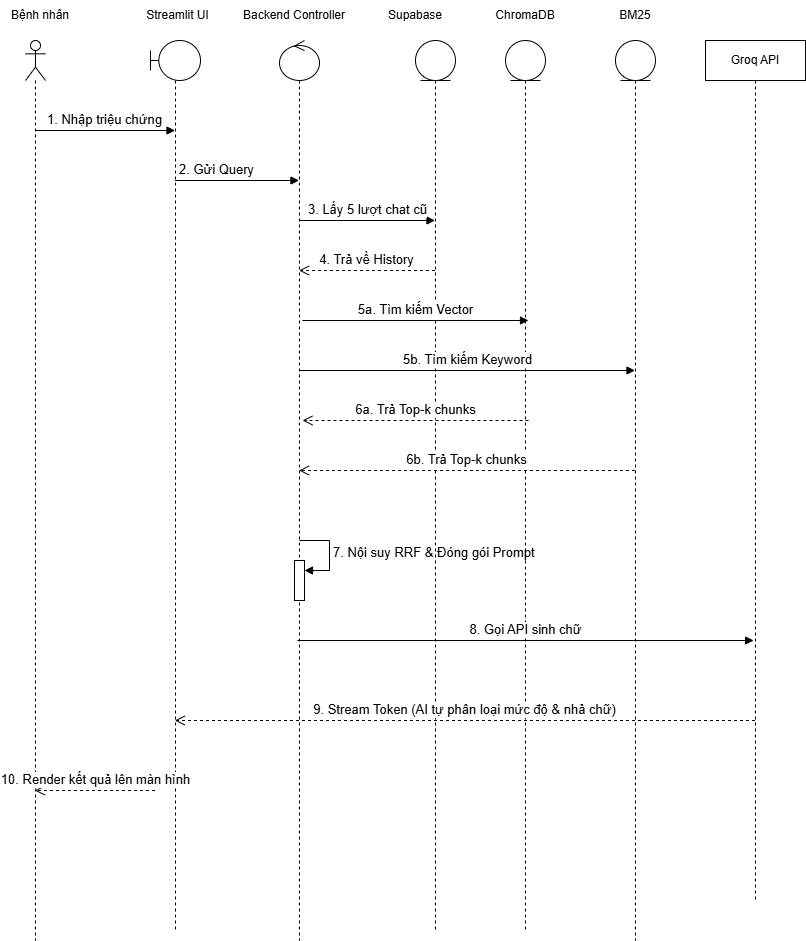

The diagram above was exported from draw.io. Its source (the exported page's mxGraphModel, read from the mxfile embedded in the PNG):
<mxGraphModel dx="1016" dy="620" grid="1" gridSize="10" guides="1" tooltips="1" connect="1" arrows="1" fold="1" page="1" pageScale="1" pageWidth="827" pageHeight="1169" math="0" shadow="0">
  <root>
    <mxCell id="0" />
    <mxCell id="1" parent="0" />
    <mxCell id="u2AMtyrUKCH2trgDOKUS-1" parent="1" style="shape=umlLifeline;perimeter=lifelinePerimeter;whiteSpace=wrap;html=1;container=1;dropTarget=0;collapsible=0;recursiveResize=0;outlineConnect=0;portConstraint=eastwest;newEdgeStyle={&quot;curved&quot;:0,&quot;rounded&quot;:0};participant=umlActor;" value="" vertex="1">
      <mxGeometry height="900" width="20" x="110" y="120" as="geometry" />
    </mxCell>
    <mxCell id="u2AMtyrUKCH2trgDOKUS-2" parent="1" style="text;html=1;whiteSpace=wrap;strokeColor=none;fillColor=none;align=center;verticalAlign=middle;rounded=0;" value="Bệnh nhân" vertex="1">
      <mxGeometry height="30" width="70" x="90" y="80" as="geometry" />
    </mxCell>
    <mxCell id="u2AMtyrUKCH2trgDOKUS-3" parent="1" style="shape=umlLifeline;perimeter=lifelinePerimeter;whiteSpace=wrap;html=1;container=1;dropTarget=0;collapsible=0;recursiveResize=0;outlineConnect=0;portConstraint=eastwest;newEdgeStyle={&quot;curved&quot;:0,&quot;rounded&quot;:0};participant=umlBoundary;" value="" vertex="1">
      <mxGeometry height="890" width="50" x="235" y="120" as="geometry" />
    </mxCell>
    <mxCell id="u2AMtyrUKCH2trgDOKUS-5" parent="1" style="text;html=1;whiteSpace=wrap;strokeColor=none;fillColor=none;align=center;verticalAlign=middle;rounded=0;" value="Streamlit UI" vertex="1">
      <mxGeometry height="30" width="65" x="230" y="80" as="geometry" />
    </mxCell>
    <mxCell id="u2AMtyrUKCH2trgDOKUS-6" parent="1" style="shape=umlLifeline;perimeter=lifelinePerimeter;whiteSpace=wrap;html=1;container=1;dropTarget=0;collapsible=0;recursiveResize=0;outlineConnect=0;portConstraint=eastwest;newEdgeStyle={&quot;curved&quot;:0,&quot;rounded&quot;:0};participant=umlControl;" value="" vertex="1">
      <mxGeometry height="900" width="40" x="364" y="120" as="geometry" />
    </mxCell>
    <mxCell id="u2AMtyrUKCH2trgDOKUS-31" parent="u2AMtyrUKCH2trgDOKUS-6" style="html=1;points=[[0,0,0,0,5],[0,1,0,0,-5],[1,0,0,0,5],[1,1,0,0,-5]];perimeter=orthogonalPerimeter;outlineConnect=0;targetShapes=umlLifeline;portConstraint=eastwest;newEdgeStyle={&quot;curved&quot;:0,&quot;rounded&quot;:0};" value="" vertex="1">
      <mxGeometry height="40" width="10" x="15" y="520" as="geometry" />
    </mxCell>
    <mxCell id="u2AMtyrUKCH2trgDOKUS-32" edge="1" parent="u2AMtyrUKCH2trgDOKUS-6" style="html=1;align=left;spacingLeft=2;endArrow=block;rounded=0;edgeStyle=orthogonalEdgeStyle;curved=0;rounded=0;" target="u2AMtyrUKCH2trgDOKUS-31" value="&lt;font style=&quot;font-size: 13px;&quot;&gt;7. Nội suy RRF &amp;amp; Đóng gói Prompt&lt;/font&gt;">
      <mxGeometry relative="1" as="geometry">
        <Array as="points">
          <mxPoint x="50" y="530" />
        </Array>
        <mxPoint x="20" y="500" as="sourcePoint" />
      </mxGeometry>
    </mxCell>
    <mxCell id="u2AMtyrUKCH2trgDOKUS-7" parent="1" style="text;html=1;whiteSpace=wrap;strokeColor=none;fillColor=none;align=center;verticalAlign=middle;rounded=0;" value="Backend Controller" vertex="1">
      <mxGeometry height="30" width="110" x="324" y="80" as="geometry" />
    </mxCell>
    <mxCell id="u2AMtyrUKCH2trgDOKUS-8" parent="1" style="shape=umlLifeline;perimeter=lifelinePerimeter;whiteSpace=wrap;html=1;container=1;dropTarget=0;collapsible=0;recursiveResize=0;outlineConnect=0;portConstraint=eastwest;newEdgeStyle={&quot;curved&quot;:0,&quot;rounded&quot;:0};participant=umlEntity;" value="" vertex="1">
      <mxGeometry height="900" width="40" x="700" y="120" as="geometry" />
    </mxCell>
    <mxCell id="u2AMtyrUKCH2trgDOKUS-9" parent="1" style="shape=umlLifeline;perimeter=lifelinePerimeter;whiteSpace=wrap;html=1;container=1;dropTarget=0;collapsible=0;recursiveResize=0;outlineConnect=0;portConstraint=eastwest;newEdgeStyle={&quot;curved&quot;:0,&quot;rounded&quot;:0};participant=umlEntity;" value="" vertex="1">
      <mxGeometry height="890" width="40" x="590" y="120" as="geometry" />
    </mxCell>
    <mxCell id="u2AMtyrUKCH2trgDOKUS-10" parent="1" style="shape=umlLifeline;perimeter=lifelinePerimeter;whiteSpace=wrap;html=1;container=1;dropTarget=0;collapsible=0;recursiveResize=0;outlineConnect=0;portConstraint=eastwest;newEdgeStyle={&quot;curved&quot;:0,&quot;rounded&quot;:0};participant=umlEntity;" value="" vertex="1">
      <mxGeometry height="890" width="40" x="500" y="120" as="geometry" />
    </mxCell>
    <mxCell id="u2AMtyrUKCH2trgDOKUS-11" parent="1" style="text;html=1;whiteSpace=wrap;strokeColor=none;fillColor=none;align=center;verticalAlign=middle;rounded=0;" value="BM25" vertex="1">
      <mxGeometry height="30" width="60" x="690" y="80" as="geometry" />
    </mxCell>
    <mxCell id="u2AMtyrUKCH2trgDOKUS-12" parent="1" style="text;html=1;whiteSpace=wrap;strokeColor=none;fillColor=none;align=center;verticalAlign=middle;rounded=0;" value="ChromaDB" vertex="1">
      <mxGeometry height="30" width="60" x="580" y="80" as="geometry" />
    </mxCell>
    <mxCell id="u2AMtyrUKCH2trgDOKUS-13" parent="1" style="text;html=1;whiteSpace=wrap;strokeColor=none;fillColor=none;align=center;verticalAlign=middle;rounded=0;" value="Supabase" vertex="1">
      <mxGeometry height="30" width="60" x="470" y="80" as="geometry" />
    </mxCell>
    <mxCell id="u2AMtyrUKCH2trgDOKUS-14" parent="1" style="shape=umlLifeline;perimeter=lifelinePerimeter;whiteSpace=wrap;html=1;container=1;dropTarget=0;collapsible=0;recursiveResize=0;outlineConnect=0;portConstraint=eastwest;newEdgeStyle={&quot;curved&quot;:0,&quot;rounded&quot;:0};" value="Groq API" vertex="1">
      <mxGeometry height="860" width="100" x="790" y="120" as="geometry" />
    </mxCell>
    <mxCell id="u2AMtyrUKCH2trgDOKUS-15" edge="1" parent="1" style="html=1;verticalAlign=bottom;endArrow=block;curved=0;rounded=0;" target="u2AMtyrUKCH2trgDOKUS-3" value="&lt;font style=&quot;font-size: 13px;&quot;&gt;1. Nhập triệu chứng&lt;/font&gt;">
      <mxGeometry relative="1" width="80" as="geometry">
        <mxPoint x="120" y="210" as="sourcePoint" />
        <mxPoint x="200" y="210" as="targetPoint" />
      </mxGeometry>
    </mxCell>
    <mxCell id="u2AMtyrUKCH2trgDOKUS-16" edge="1" parent="1" style="html=1;verticalAlign=bottom;endArrow=block;curved=0;rounded=0;" target="u2AMtyrUKCH2trgDOKUS-6" value="&lt;font style=&quot;font-size: 13px;&quot;&gt;2. Gửi Query&lt;/font&gt;">
      <mxGeometry relative="1" width="80" as="geometry">
        <Array as="points">
          <mxPoint x="280" y="260" />
          <mxPoint x="260" y="260" />
        </Array>
        <mxPoint x="260" y="260" as="sourcePoint" />
        <mxPoint x="340" y="260" as="targetPoint" />
      </mxGeometry>
    </mxCell>
    <mxCell id="u2AMtyrUKCH2trgDOKUS-17" edge="1" parent="1" style="html=1;verticalAlign=bottom;endArrow=block;curved=0;rounded=0;" target="u2AMtyrUKCH2trgDOKUS-10" value="&lt;font style=&quot;font-size: 13px;&quot;&gt;3. Lấy 5 lượt chat cũ&lt;/font&gt;">
      <mxGeometry relative="1" width="80" as="geometry">
        <mxPoint as="offset" />
        <mxPoint x="383.5" y="300" as="sourcePoint" />
        <mxPoint x="499.5" y="300" as="targetPoint" />
      </mxGeometry>
    </mxCell>
    <mxCell id="u2AMtyrUKCH2trgDOKUS-18" edge="1" parent="1" source="u2AMtyrUKCH2trgDOKUS-10" style="html=1;verticalAlign=bottom;endArrow=open;dashed=1;endSize=8;curved=0;rounded=0;" value="&lt;font style=&quot;font-size: 13px;&quot;&gt;4. Trả về History&lt;/font&gt;">
      <mxGeometry relative="1" as="geometry">
        <mxPoint x="499.5" y="350" as="sourcePoint" />
        <mxPoint x="383.5" y="350" as="targetPoint" />
      </mxGeometry>
    </mxCell>
    <mxCell id="u2AMtyrUKCH2trgDOKUS-19" edge="1" parent="1" style="html=1;verticalAlign=bottom;endArrow=block;curved=0;rounded=0;" value="&lt;font style=&quot;font-size: 13px;&quot;&gt;5a. Tìm kiếm Vector&lt;/font&gt;">
      <mxGeometry relative="1" width="80" as="geometry">
        <mxPoint x="387" y="400" as="sourcePoint" />
        <mxPoint x="613" y="400" as="targetPoint" />
      </mxGeometry>
    </mxCell>
    <mxCell id="u2AMtyrUKCH2trgDOKUS-20" edge="1" parent="1" style="html=1;verticalAlign=bottom;endArrow=block;curved=0;rounded=0;" value="&lt;font style=&quot;font-size: 13px;&quot;&gt;5b. Tìm kiếm Keyword&lt;/font&gt;">
      <mxGeometry relative="1" width="80" as="geometry">
        <mxPoint x="383.5" y="450" as="sourcePoint" />
        <mxPoint x="719.5" y="450" as="targetPoint" />
      </mxGeometry>
    </mxCell>
    <mxCell id="u2AMtyrUKCH2trgDOKUS-21" edge="1" parent="1" style="html=1;verticalAlign=bottom;endArrow=open;dashed=1;endSize=8;curved=0;rounded=0;" value="&lt;font style=&quot;font-size: 13px;&quot;&gt;6a. Trả Top-k chunks&lt;/font&gt;">
      <mxGeometry relative="1" as="geometry">
        <mxPoint x="613" y="500" as="sourcePoint" />
        <mxPoint x="387" y="500" as="targetPoint" />
      </mxGeometry>
    </mxCell>
    <mxCell id="u2AMtyrUKCH2trgDOKUS-22" edge="1" parent="1" style="html=1;verticalAlign=bottom;endArrow=open;dashed=1;endSize=8;curved=0;rounded=0;" value="&lt;font style=&quot;font-size: 13px;&quot;&gt;6b. Trả Top-k chunks&lt;/font&gt;">
      <mxGeometry relative="1" as="geometry">
        <mxPoint x="719.5" y="550" as="sourcePoint" />
        <mxPoint x="383.5" y="550" as="targetPoint" />
      </mxGeometry>
    </mxCell>
    <mxCell id="u2AMtyrUKCH2trgDOKUS-33" edge="1" parent="1" style="html=1;verticalAlign=bottom;endArrow=block;curved=0;rounded=0;" value="&lt;font style=&quot;font-size: 13px;&quot;&gt;8. Gọi API sinh chữ&lt;/font&gt;">
      <mxGeometry relative="1" width="80" as="geometry">
        <mxPoint x="381.9135294117646" y="720" as="sourcePoint" />
        <mxPoint x="838.09" y="720" as="targetPoint" />
      </mxGeometry>
    </mxCell>
    <mxCell id="u2AMtyrUKCH2trgDOKUS-34" edge="1" parent="1" style="html=1;verticalAlign=bottom;endArrow=open;dashed=1;endSize=8;curved=0;rounded=0;" value="&lt;font style=&quot;font-size: 13px;&quot;&gt;9. Stream Token (AI tự phân loại mức độ &amp;amp; nhả chữ)&lt;/font&gt;">
      <mxGeometry relative="1" as="geometry">
        <mxPoint x="839.5" y="800" as="sourcePoint" />
        <mxPoint x="259.32352941176464" y="800" as="targetPoint" />
      </mxGeometry>
    </mxCell>
    <mxCell id="u2AMtyrUKCH2trgDOKUS-35" edge="1" parent="1" style="html=1;verticalAlign=bottom;endArrow=open;dashed=1;endSize=8;curved=0;rounded=0;" value="&lt;font style=&quot;font-size: 13px;&quot;&gt;10. Render kết quả lên màn hình&lt;/font&gt;">
      <mxGeometry relative="1" as="geometry">
        <mxPoint x="239.5" y="870" as="sourcePoint" />
        <mxPoint x="119.32352941176464" y="870" as="targetPoint" />
      </mxGeometry>
    </mxCell>
  </root>
</mxGraphModel>